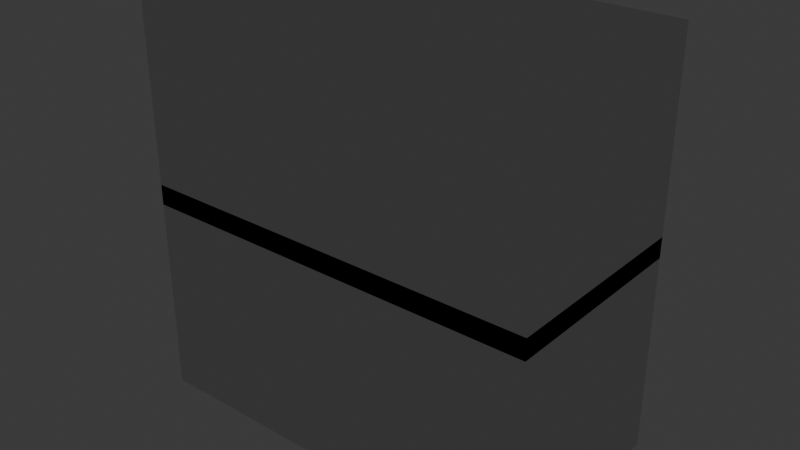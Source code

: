 # Source: Station_Template.blend  (saved by Blender 4.4.32; exported with 4.5.12 LTS)
import bpy
from mathutils import Matrix  # noqa: F401  (used for matrix-valued properties, if any)

bpy.ops.wm.read_factory_settings(use_empty=True)
scene = bpy.context.scene
scene.name = 'Scene'

# ---- collections
col_preview = bpy.data.collections.new('Preview'); scene.collection.children.link(col_preview)
col_floor0 = bpy.data.collections.new('Floor0'); scene.collection.children.link(col_floor0)
col_floor1 = bpy.data.collections.new('Floor1'); scene.collection.children.link(col_floor1)

# ---- world
world_world = bpy.data.worlds.new('World'); scene.world = world_world
world_world.use_nodes = True; world_world.node_tree.nodes.clear()
_N = world_world.node_tree.nodes; _L = world_world.node_tree.links
n0 = _N.new('ShaderNodeOutputWorld'); n0.name = 'World Output'; n0.location = (300, 300)
n1 = _N.new('ShaderNodeBackground'); n1.name = 'Background'; n1.location = (10, 300)
n1.inputs[0].default_value = (0.05088, 0.05088, 0.05088, 1.0)
_L.new(n1.outputs[0], n0.inputs[0])
n0.is_active_output = True
world_world.color = (0.05088, 0.05088, 0.05088)
world_world.sun_shadow_jitter_overblur = 0.0

# ---- lights
light_light = bpy.data.lights.new('Light', 'POINT')
light_light.energy = 1000.0
light_light.shadow_soft_size = 0.1

# ---- meshes
me_cube_001 = bpy.data.meshes.new('Cube.001')
me_cube_001.from_pydata([(-1.0, -1.0, -1.0), (-1.0, -1.0, 1.0), (-1.0, 1.0, -1.0), (-1.0, 1.0, 1.0), (1.0, -1.0, -1.0), (1.0, -1.0, 1.0), (1.0, 1.0, -1.0), (1.0, 1.0, 1.0)], [], [(0, 1, 3, 2), (2, 3, 7, 6), (6, 7, 5, 4), (4, 5, 1, 0), (2, 6, 4, 0), (7, 3, 1, 5)])
_uv = me_cube_001.uv_layers.new(name='UVMap')
_uv.uv.foreach_set('vector', [0.375, 0.0, 0.625, 0.0, 0.625, 0.25, 0.375, 0.25, 0.375, 0.25, 0.625, 0.25, 0.625, 0.5, 0.375, 0.5, 0.375, 0.5, 0.625, 0.5, 0.625, 0.75, 0.375, 0.75, 0.375, 0.75, 0.625, 0.75, 0.625, 1.0, 0.375, 1.0, 0.125, 0.5, 0.375, 0.5, 0.375, 0.75, 0.125, 0.75, 0.625, 0.5, 0.875, 0.5, 0.875, 0.75, 0.625, 0.75])
me_cube_001.update()
me_cube_002 = bpy.data.meshes.new('Cube.002')
me_cube_002.from_pydata([(-1.0, -1.0, -1.0), (-1.0, -1.0, 1.0), (-1.0, 1.0, -1.0), (-1.0, 1.0, 1.0), (1.0, -1.0, -1.0), (1.0, -1.0, 1.0), (1.0, 1.0, -1.0), (1.0, 1.0, 1.0)], [], [(0, 1, 3, 2), (2, 3, 7, 6), (6, 7, 5, 4), (4, 5, 1, 0), (2, 6, 4, 0), (7, 3, 1, 5)])
_uv = me_cube_002.uv_layers.new(name='UVMap')
_uv.uv.foreach_set('vector', [0.375, 0.0, 0.625, 0.0, 0.625, 0.25, 0.375, 0.25, 0.375, 0.25, 0.625, 0.25, 0.625, 0.5, 0.375, 0.5, 0.375, 0.5, 0.625, 0.5, 0.625, 0.75, 0.375, 0.75, 0.375, 0.75, 0.625, 0.75, 0.625, 1.0, 0.375, 1.0, 0.125, 0.5, 0.375, 0.5, 0.375, 0.75, 0.125, 0.75, 0.625, 0.5, 0.875, 0.5, 0.875, 0.75, 0.625, 0.75])
me_cube_002.update()
me_cube_003 = bpy.data.meshes.new('Cube.003')
me_cube_003.from_pydata([(-1.0, -1.0, -1.0), (-1.0, -1.0, 1.0), (-1.0, 1.0, -1.0), (-1.0, 1.0, 1.0), (1.0, -1.0, -1.0), (1.0, -1.0, 1.0), (1.0, 1.0, -1.0), (1.0, 1.0, 1.0)], [], [(0, 1, 3, 2), (2, 3, 7, 6), (6, 7, 5, 4), (4, 5, 1, 0), (2, 6, 4, 0), (7, 3, 1, 5)])
_uv = me_cube_003.uv_layers.new(name='UVMap')
_uv.uv.foreach_set('vector', [0.375, 0.0, 0.625, 0.0, 0.625, 0.25, 0.375, 0.25, 0.375, 0.25, 0.625, 0.25, 0.625, 0.5, 0.375, 0.5, 0.375, 0.5, 0.625, 0.5, 0.625, 0.75, 0.375, 0.75, 0.375, 0.75, 0.625, 0.75, 0.625, 1.0, 0.375, 1.0, 0.125, 0.5, 0.375, 0.5, 0.375, 0.75, 0.125, 0.75, 0.625, 0.5, 0.875, 0.5, 0.875, 0.75, 0.625, 0.75])
me_cube_003.update()

# ---- objects
ob_light = bpy.data.objects.new('Light', light_light)
ob_cube = bpy.data.objects.new('Cube', me_cube_001)
ob_block = bpy.data.objects.new('Block', me_cube_002)
ob_block_001 = bpy.data.objects.new('Block.001', me_cube_003)

# ---- transforms, parenting, visibility, modifiers, constraints
ob_light.location = (4.076, 1.005, 5.904)
ob_light.rotation_euler = (0.6503, 0.05522, 1.866)
ob_light.lock_rotations_4d = False
ob_light.empty_display_type = 'ARROWS'
ob_light.color = (0.0, 0.0, 0.0, 0.0)
ob_light.lineart.crease_threshold = 0.0
ob_cube.location = (0.0, 0.0, 0.0)
ob_cube.scale = (400.0, 200.0, 400.0)
ob_block.location = (0.0, 0.0, 20.0)
ob_block.scale = (400.0, 200.0, 10.0)
ob_block_001.location = (0.0, 0.0, 0.0)
ob_block_001.scale = (400.0, 200.0, 10.0)

# ---- collection membership
col_preview.objects.link(ob_light)
col_preview.objects.link(ob_cube)
col_floor0.objects.link(ob_block)
col_floor1.objects.link(ob_block_001)

# ---- scene / render settings (as saved in the file)
scene.frame_start = 1; scene.frame_end = 250; scene.frame_set(1)
scene.render.engine = 'BLENDER_EEVEE_NEXT'
bpy.context.view_layer.update()

# ---- added for rendering (the .blend has no active camera): camera
cam_auto = bpy.data.cameras.new('AutoCamera')
cam_auto.lens = 50.0
cam_auto.sensor_width = 36.0
cam_auto.clip_end = 19485.2
ob_auto_camera = bpy.data.objects.new('AutoCamera', cam_auto)
scene.collection.objects.link(ob_auto_camera)
ob_auto_camera.location = (1110.27, -1332.32, 888.216)
ob_auto_camera.rotation_euler = (1.09748, -7.21219e-08, 0.694738)
scene.camera = ob_auto_camera
bpy.context.view_layer.update()
